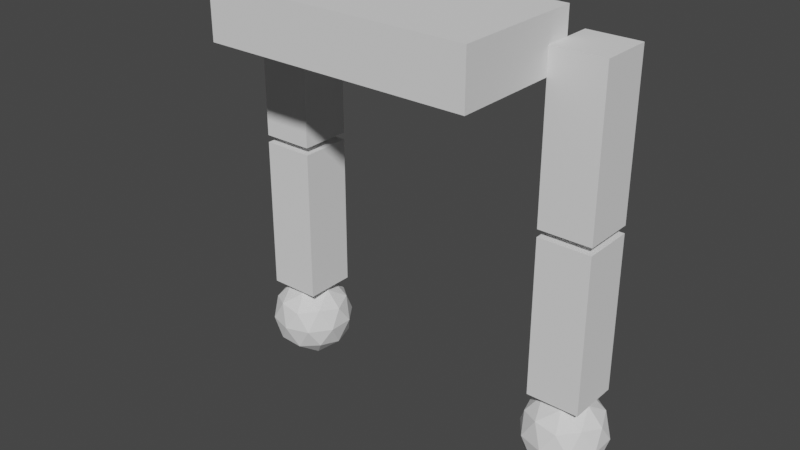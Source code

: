 # Source: 2Legs.blend  (saved by Blender 2.93.20; exported with 4.5.12 LTS)
import bpy
from mathutils import Matrix  # noqa: F401  (used for matrix-valued properties, if any)

bpy.ops.wm.read_factory_settings(use_empty=True)
scene = bpy.context.scene
scene.name = 'Scene'

# ---- collections
col_collection = bpy.data.collections.new('Collection'); scene.collection.children.link(col_collection)

# ---- world
world_world = bpy.data.worlds.new('World'); scene.world = world_world
world_world.use_nodes = True; world_world.node_tree.nodes.clear()
_N = world_world.node_tree.nodes; _L = world_world.node_tree.links
n0 = _N.new('ShaderNodeOutputWorld'); n0.name = 'World Output'; n0.location = (300, 300)
n1 = _N.new('ShaderNodeBackground'); n1.name = 'Background'; n1.location = (10, 300)
n1.inputs[0].default_value = (0.05088, 0.05088, 0.05088, 1.0)
_L.new(n1.outputs[0], n0.inputs[0])
n0.is_active_output = True
world_world.color = (0.05088, 0.05088, 0.05088)
world_world.use_sun_shadow = False
world_world.sun_shadow_jitter_overblur = 0.0

# ---- meshes
me_cube = bpy.data.meshes.new('Cube')
me_cube.from_pydata([(-0.5, -0.25, -0.1), (-0.5, -0.25, 0.1), (-0.5, 0.25, -0.1), (-0.5, 0.25, 0.1), (0.5, -0.25, -0.1), (0.5, -0.25, 0.1), (0.5, 0.25, -0.1), (0.5, 0.25, 0.1)], [], [(0, 1, 3, 2), (2, 3, 7, 6), (6, 7, 5, 4), (4, 5, 1, 0), (2, 6, 4, 0), (7, 3, 1, 5)])
_uv = me_cube.uv_layers.new(name='UVMap')
_uv.uv.foreach_set('vector', [0.375, 0.0, 0.625, 0.0, 0.625, 0.25, 0.375, 0.25, 0.375, 0.25, 0.625, 0.25, 0.625, 0.5, 0.375, 0.5, 0.375, 0.5, 0.625, 0.5, 0.625, 0.75, 0.375, 0.75, 0.375, 0.75, 0.625, 0.75, 0.625, 1.0, 0.375, 1.0, 0.125, 0.5, 0.375, 0.5, 0.375, 0.75, 0.125, 0.75, 0.625, 0.5, 0.875, 0.5, 0.875, 0.75, 0.625, 0.75])
me_cube.use_remesh_fix_poles = True
me_cube.use_remesh_preserve_attributes = False
me_cube.update()
me_cube_001 = bpy.data.meshes.new('Cube.001')
me_cube_001.from_pydata([(-0.1, -0.1, -0.6), (-0.1, -0.1, 0.0), (-0.1, 0.1, -0.6), (-0.1, 0.1, 0.0), (0.1, -0.1, -0.6), (0.1, -0.1, 0.0), (0.1, 0.1, -0.6), (0.1, 0.1, 0.0)], [], [(0, 1, 3, 2), (2, 3, 7, 6), (6, 7, 5, 4), (4, 5, 1, 0), (2, 6, 4, 0), (7, 3, 1, 5)])
_uv = me_cube_001.uv_layers.new(name='UVMap')
_uv.uv.foreach_set('vector', [0.375, 0.0, 0.625, 0.0, 0.625, 0.25, 0.375, 0.25, 0.375, 0.25, 0.625, 0.25, 0.625, 0.5, 0.375, 0.5, 0.375, 0.5, 0.625, 0.5, 0.625, 0.75, 0.375, 0.75, 0.375, 0.75, 0.625, 0.75, 0.625, 1.0, 0.375, 1.0, 0.125, 0.5, 0.375, 0.5, 0.375, 0.75, 0.125, 0.75, 0.625, 0.5, 0.875, 0.5, 0.875, 0.75, 0.625, 0.75])
me_cube_001.use_remesh_fix_poles = True
me_cube_001.use_remesh_preserve_attributes = False
me_cube_001.update()
me_icosphere = bpy.data.meshes.new('Icosphere')
me_icosphere.from_pydata([(-1.192e-07, -1.419e-09, -0.1596), (0.1155, -0.08389, -0.07136), (-0.0441, -0.1357, -0.07136), (-0.1427, -1.419e-09, -0.07136), (-0.0441, 0.1357, -0.07136), (0.1155, 0.08389, -0.07136), (0.0441, -0.1357, 0.07136), (-0.1155, -0.08389, 0.07136), (-0.1155, 0.08389, 0.07136), (0.0441, 0.1357, 0.07136), (0.1427, -1.419e-09, 0.07136), (-1.192e-07, -1.419e-09, 0.1596), (-0.02592, -0.07979, -0.1357), (0.06787, -0.04931, -0.1357), (0.04195, -0.1291, -0.08389), (0.1357, -1.419e-09, -0.08389), (0.06787, 0.04931, -0.1357), (-0.08389, -1.419e-09, -0.1357), (-0.1098, -0.07979, -0.08389), (-0.02592, 0.07979, -0.1357), (-0.1098, 0.07979, -0.08389), (0.04195, 0.1291, -0.08389), (0.1518, -0.04931, -1.863e-09), (0.1518, 0.04931, -1.863e-09), (-1.192e-07, -0.1596, -1.863e-09), (0.09379, -0.1291, -1.863e-09), (-0.1518, -0.04931, -1.863e-09), (-0.09379, -0.1291, -1.863e-09), (-0.09379, 0.1291, -1.863e-09), (-0.1518, 0.04931, -1.863e-09), (0.09379, 0.1291, -1.863e-09), (-1.192e-07, 0.1596, -1.863e-09), (0.1098, -0.07979, 0.08389), (-0.04195, -0.1291, 0.08389), (-0.1357, -1.419e-09, 0.08389), (-0.04195, 0.1291, 0.08389), (0.1098, 0.07979, 0.08389), (0.02592, -0.07979, 0.1357), (0.08389, -1.419e-09, 0.1357), (-0.06787, -0.04931, 0.1357), (-0.06787, 0.04931, 0.1357), (0.02592, 0.07979, 0.1357)], [], [(0, 13, 12), (1, 13, 15), (0, 12, 17), (0, 17, 19), (0, 19, 16), (1, 15, 22), (2, 14, 24), (3, 18, 26), (4, 20, 28), (5, 21, 30), (1, 22, 25), (2, 24, 27), (3, 26, 29), (4, 28, 31), (5, 30, 23), (6, 32, 37), (7, 33, 39), (8, 34, 40), (9, 35, 41), (10, 36, 38), (38, 41, 11), (38, 36, 41), (36, 9, 41), (41, 40, 11), (41, 35, 40), (35, 8, 40), (40, 39, 11), (40, 34, 39), (34, 7, 39), (39, 37, 11), (39, 33, 37), (33, 6, 37), (37, 38, 11), (37, 32, 38), (32, 10, 38), (23, 36, 10), (23, 30, 36), (30, 9, 36), (31, 35, 9), (31, 28, 35), (28, 8, 35), (29, 34, 8), (29, 26, 34), (26, 7, 34), (27, 33, 7), (27, 24, 33), (24, 6, 33), (25, 32, 6), (25, 22, 32), (22, 10, 32), (30, 31, 9), (30, 21, 31), (21, 4, 31), (28, 29, 8), (28, 20, 29), (20, 3, 29), (26, 27, 7), (26, 18, 27), (18, 2, 27), (24, 25, 6), (24, 14, 25), (14, 1, 25), (22, 23, 10), (22, 15, 23), (15, 5, 23), (16, 21, 5), (16, 19, 21), (19, 4, 21), (19, 20, 4), (19, 17, 20), (17, 3, 20), (17, 18, 3), (17, 12, 18), (12, 2, 18), (15, 16, 5), (15, 13, 16), (13, 0, 16), (12, 14, 2), (12, 13, 14), (13, 1, 14)])
_uv = me_icosphere.uv_layers.new(name='UVMap')
_uv.uv.foreach_set('vector', [0.1818, 0.0, 0.2273, 0.07873, 0.1364, 0.07873, 0.2727, 0.1575, 0.3182, 0.07873, 0.3636, 0.1575, 0.9091, 0.0, 0.9545, 0.07873, 0.8636, 0.07873, 0.7273, 0.0, 0.7727, 0.07873, 0.6818, 0.07873, 0.5455, 0.0, 0.5909, 0.07873, 0.5, 0.07873, 0.2727, 0.1575, 0.3636, 0.1575, 0.3182, 0.2362, 0.09091, 0.1575, 0.1818, 0.1575, 0.1364, 0.2362, 0.8182, 0.1575, 0.9091, 0.1575, 0.8636, 0.2362, 0.6364, 0.1575, 0.7273, 0.1575, 0.6818, 0.2362, 0.4545, 0.1575, 0.5455, 0.1575, 0.5, 0.2362, 0.2727, 0.1575, 0.3182, 0.2362, 0.2273, 0.2362, 0.09091, 0.1575, 0.1364, 0.2362, 0.04546, 0.2362, 0.8182, 0.1575, 0.8636, 0.2362, 0.7727, 0.2362, 0.6364, 0.1575, 0.6818, 0.2362, 0.5909, 0.2362, 0.4545, 0.1575, 0.5, 0.2362, 0.4091, 0.2362, 0.1818, 0.3149, 0.2727, 0.3149, 0.2273, 0.3937, 0.0, 0.3149, 0.09091, 0.3149, 0.04546, 0.3937, 0.7273, 0.3149, 0.8182, 0.3149, 0.7727, 0.3937, 0.5455, 0.3149, 0.6364, 0.3149, 0.5909, 0.3937, 0.3636, 0.3149, 0.4545, 0.3149, 0.4091, 0.3937, 0.4091, 0.3937, 0.5, 0.3937, 0.4545, 0.4724, 0.4091, 0.3937, 0.4545, 0.3149, 0.5, 0.3937, 0.4545, 0.3149, 0.5455, 0.3149, 0.5, 0.3937, 0.5909, 0.3937, 0.6818, 0.3937, 0.6364, 0.4724, 0.5909, 0.3937, 0.6364, 0.3149, 0.6818, 0.3937, 0.6364, 0.3149, 0.7273, 0.3149, 0.6818, 0.3937, 0.7727, 0.3937, 0.8636, 0.3937, 0.8182, 0.4724, 0.7727, 0.3937, 0.8182, 0.3149, 0.8636, 0.3937, 0.8182, 0.3149, 0.9091, 0.3149, 0.8636, 0.3937, 0.04546, 0.3937, 0.1364, 0.3937, 0.09091, 0.4724, 0.04546, 0.3937, 0.09091, 0.3149, 0.1364, 0.3937, 0.09091, 0.3149, 0.1818, 0.3149, 0.1364, 0.3937, 0.2273, 0.3937, 0.3182, 0.3937, 0.2727, 0.4724, 0.2273, 0.3937, 0.2727, 0.3149, 0.3182, 0.3937, 0.2727, 0.3149, 0.3636, 0.3149, 0.3182, 0.3937, 0.4091, 0.2362, 0.4545, 0.3149, 0.3636, 0.3149, 0.4091, 0.2362, 0.5, 0.2362, 0.4545, 0.3149, 0.5, 0.2362, 0.5455, 0.3149, 0.4545, 0.3149, 0.5909, 0.2362, 0.6364, 0.3149, 0.5455, 0.3149, 0.5909, 0.2362, 0.6818, 0.2362, 0.6364, 0.3149, 0.6818, 0.2362, 0.7273, 0.3149, 0.6364, 0.3149, 0.7727, 0.2362, 0.8182, 0.3149, 0.7273, 0.3149, 0.7727, 0.2362, 0.8636, 0.2362, 0.8182, 0.3149, 0.8636, 0.2362, 0.9091, 0.3149, 0.8182, 0.3149, 0.04546, 0.2362, 0.09091, 0.3149, 0.0, 0.3149, 0.04546, 0.2362, 0.1364, 0.2362, 0.09091, 0.3149, 0.1364, 0.2362, 0.1818, 0.3149, 0.09091, 0.3149, 0.2273, 0.2362, 0.2727, 0.3149, 0.1818, 0.3149, 0.2273, 0.2362, 0.3182, 0.2362, 0.2727, 0.3149, 0.3182, 0.2362, 0.3636, 0.3149, 0.2727, 0.3149, 0.5, 0.2362, 0.5909, 0.2362, 0.5455, 0.3149, 0.5, 0.2362, 0.5455, 0.1575, 0.5909, 0.2362, 0.5455, 0.1575, 0.6364, 0.1575, 0.5909, 0.2362, 0.6818, 0.2362, 0.7727, 0.2362, 0.7273, 0.3149, 0.6818, 0.2362, 0.7273, 0.1575, 0.7727, 0.2362, 0.7273, 0.1575, 0.8182, 0.1575, 0.7727, 0.2362, 0.8636, 0.2362, 0.9545, 0.2362, 0.9091, 0.3149, 0.8636, 0.2362, 0.9091, 0.1575, 0.9545, 0.2362, 0.9091, 0.1575, 1.0, 0.1575, 0.9545, 0.2362, 0.1364, 0.2362, 0.2273, 0.2362, 0.1818, 0.3149, 0.1364, 0.2362, 0.1818, 0.1575, 0.2273, 0.2362, 0.1818, 0.1575, 0.2727, 0.1575, 0.2273, 0.2362, 0.3182, 0.2362, 0.4091, 0.2362, 0.3636, 0.3149, 0.3182, 0.2362, 0.3636, 0.1575, 0.4091, 0.2362, 0.3636, 0.1575, 0.4545, 0.1575, 0.4091, 0.2362, 0.5, 0.07873, 0.5455, 0.1575, 0.4545, 0.1575, 0.5, 0.07873, 0.5909, 0.07873, 0.5455, 0.1575, 0.5909, 0.07873, 0.6364, 0.1575, 0.5455, 0.1575, 0.6818, 0.07873, 0.7273, 0.1575, 0.6364, 0.1575, 0.6818, 0.07873, 0.7727, 0.07873, 0.7273, 0.1575, 0.7727, 0.07873, 0.8182, 0.1575, 0.7273, 0.1575, 0.8636, 0.07873, 0.9091, 0.1575, 0.8182, 0.1575, 0.8636, 0.07873, 0.9545, 0.07873, 0.9091, 0.1575, 0.9545, 0.07873, 1.0, 0.1575, 0.9091, 0.1575, 0.3636, 0.1575, 0.4091, 0.07873, 0.4545, 0.1575, 0.3636, 0.1575, 0.3182, 0.07873, 0.4091, 0.07873, 0.3182, 0.07873, 0.3636, 0.0, 0.4091, 0.07873, 0.1364, 0.07873, 0.1818, 0.1575, 0.09091, 0.1575, 0.1364, 0.07873, 0.2273, 0.07873, 0.1818, 0.1575, 0.2273, 0.07873, 0.2727, 0.1575, 0.1818, 0.1575])
me_icosphere.use_remesh_fix_poles = True
me_icosphere.use_remesh_preserve_attributes = False
me_icosphere.update()
me_cube_002 = bpy.data.meshes.new('Cube.002')
me_cube_002.from_pydata([(-0.1, -0.1, -0.6), (-0.1, -0.1, 0.0), (-0.1, 0.1, -0.6), (-0.1, 0.1, 0.0), (0.1, -0.1, -0.6), (0.1, -0.1, 0.0), (0.1, 0.1, -0.6), (0.1, 0.1, 0.0)], [], [(0, 1, 3, 2), (2, 3, 7, 6), (6, 7, 5, 4), (4, 5, 1, 0), (2, 6, 4, 0), (7, 3, 1, 5)])
_uv = me_cube_002.uv_layers.new(name='UVMap')
_uv.uv.foreach_set('vector', [0.375, 0.0, 0.625, 0.0, 0.625, 0.25, 0.375, 0.25, 0.375, 0.25, 0.625, 0.25, 0.625, 0.5, 0.375, 0.5, 0.375, 0.5, 0.625, 0.5, 0.625, 0.75, 0.375, 0.75, 0.375, 0.75, 0.625, 0.75, 0.625, 1.0, 0.375, 1.0, 0.125, 0.5, 0.375, 0.5, 0.375, 0.75, 0.125, 0.75, 0.625, 0.5, 0.875, 0.5, 0.875, 0.75, 0.625, 0.75])
me_cube_002.use_remesh_fix_poles = True
me_cube_002.use_remesh_preserve_attributes = False
me_cube_002.update()
me_cube_008 = bpy.data.meshes.new('Cube.008')
me_cube_008.from_pydata([(-0.1, -0.1, -0.6), (-0.1, -0.1, 0.0), (-0.1, 0.1, -0.6), (-0.1, 0.1, 0.0), (0.1, -0.1, -0.6), (0.1, -0.1, 0.0), (0.1, 0.1, -0.6), (0.1, 0.1, 0.0)], [], [(0, 1, 3, 2), (2, 3, 7, 6), (6, 7, 5, 4), (4, 5, 1, 0), (2, 6, 4, 0), (7, 3, 1, 5)])
_uv = me_cube_008.uv_layers.new(name='UVMap')
_uv.uv.foreach_set('vector', [0.375, 0.0, 0.625, 0.0, 0.625, 0.25, 0.375, 0.25, 0.375, 0.25, 0.625, 0.25, 0.625, 0.5, 0.375, 0.5, 0.375, 0.5, 0.625, 0.5, 0.625, 0.75, 0.375, 0.75, 0.375, 0.75, 0.625, 0.75, 0.625, 1.0, 0.375, 1.0, 0.125, 0.5, 0.375, 0.5, 0.375, 0.75, 0.125, 0.75, 0.625, 0.5, 0.875, 0.5, 0.875, 0.75, 0.625, 0.75])
me_cube_008.use_remesh_fix_poles = True
me_cube_008.use_remesh_preserve_attributes = False
me_cube_008.update()
me_cube_009 = bpy.data.meshes.new('Cube.009')
me_cube_009.from_pydata([(-0.1, -0.1, -0.6), (-0.1, -0.1, 0.0), (-0.1, 0.1, -0.6), (-0.1, 0.1, 0.0), (0.1, -0.1, -0.6), (0.1, -0.1, 0.0), (0.1, 0.1, -0.6), (0.1, 0.1, 0.0)], [], [(0, 1, 3, 2), (2, 3, 7, 6), (6, 7, 5, 4), (4, 5, 1, 0), (2, 6, 4, 0), (7, 3, 1, 5)])
_uv = me_cube_009.uv_layers.new(name='UVMap')
_uv.uv.foreach_set('vector', [0.375, 0.0, 0.625, 0.0, 0.625, 0.25, 0.375, 0.25, 0.375, 0.25, 0.625, 0.25, 0.625, 0.5, 0.375, 0.5, 0.375, 0.5, 0.625, 0.5, 0.625, 0.75, 0.375, 0.75, 0.375, 0.75, 0.625, 0.75, 0.625, 1.0, 0.375, 1.0, 0.125, 0.5, 0.375, 0.5, 0.375, 0.75, 0.125, 0.75, 0.625, 0.5, 0.875, 0.5, 0.875, 0.75, 0.625, 0.75])
me_cube_009.use_remesh_fix_poles = True
me_cube_009.use_remesh_preserve_attributes = False
me_cube_009.update()
me_icosphere_003 = bpy.data.meshes.new('Icosphere.003')
me_icosphere_003.from_pydata([(-1.192e-07, -1.419e-09, -0.1596), (0.1155, -0.08389, -0.07136), (-0.0441, -0.1357, -0.07136), (-0.1427, -1.419e-09, -0.07136), (-0.0441, 0.1357, -0.07136), (0.1155, 0.08389, -0.07136), (0.0441, -0.1357, 0.07136), (-0.1155, -0.08389, 0.07136), (-0.1155, 0.08389, 0.07136), (0.0441, 0.1357, 0.07136), (0.1427, -1.419e-09, 0.07136), (-1.192e-07, -1.419e-09, 0.1596), (-0.02592, -0.07979, -0.1357), (0.06787, -0.04931, -0.1357), (0.04195, -0.1291, -0.08389), (0.1357, -1.419e-09, -0.08389), (0.06787, 0.04931, -0.1357), (-0.08389, -1.419e-09, -0.1357), (-0.1098, -0.07979, -0.08389), (-0.02592, 0.07979, -0.1357), (-0.1098, 0.07979, -0.08389), (0.04195, 0.1291, -0.08389), (0.1518, -0.04931, -1.863e-09), (0.1518, 0.04931, -1.863e-09), (-1.192e-07, -0.1596, -1.863e-09), (0.09379, -0.1291, -1.863e-09), (-0.1518, -0.04931, -1.863e-09), (-0.09379, -0.1291, -1.863e-09), (-0.09379, 0.1291, -1.863e-09), (-0.1518, 0.04931, -1.863e-09), (0.09379, 0.1291, -1.863e-09), (-1.192e-07, 0.1596, -1.863e-09), (0.1098, -0.07979, 0.08389), (-0.04195, -0.1291, 0.08389), (-0.1357, -1.419e-09, 0.08389), (-0.04195, 0.1291, 0.08389), (0.1098, 0.07979, 0.08389), (0.02592, -0.07979, 0.1357), (0.08389, -1.419e-09, 0.1357), (-0.06787, -0.04931, 0.1357), (-0.06787, 0.04931, 0.1357), (0.02592, 0.07979, 0.1357)], [], [(0, 13, 12), (1, 13, 15), (0, 12, 17), (0, 17, 19), (0, 19, 16), (1, 15, 22), (2, 14, 24), (3, 18, 26), (4, 20, 28), (5, 21, 30), (1, 22, 25), (2, 24, 27), (3, 26, 29), (4, 28, 31), (5, 30, 23), (6, 32, 37), (7, 33, 39), (8, 34, 40), (9, 35, 41), (10, 36, 38), (38, 41, 11), (38, 36, 41), (36, 9, 41), (41, 40, 11), (41, 35, 40), (35, 8, 40), (40, 39, 11), (40, 34, 39), (34, 7, 39), (39, 37, 11), (39, 33, 37), (33, 6, 37), (37, 38, 11), (37, 32, 38), (32, 10, 38), (23, 36, 10), (23, 30, 36), (30, 9, 36), (31, 35, 9), (31, 28, 35), (28, 8, 35), (29, 34, 8), (29, 26, 34), (26, 7, 34), (27, 33, 7), (27, 24, 33), (24, 6, 33), (25, 32, 6), (25, 22, 32), (22, 10, 32), (30, 31, 9), (30, 21, 31), (21, 4, 31), (28, 29, 8), (28, 20, 29), (20, 3, 29), (26, 27, 7), (26, 18, 27), (18, 2, 27), (24, 25, 6), (24, 14, 25), (14, 1, 25), (22, 23, 10), (22, 15, 23), (15, 5, 23), (16, 21, 5), (16, 19, 21), (19, 4, 21), (19, 20, 4), (19, 17, 20), (17, 3, 20), (17, 18, 3), (17, 12, 18), (12, 2, 18), (15, 16, 5), (15, 13, 16), (13, 0, 16), (12, 14, 2), (12, 13, 14), (13, 1, 14)])
_uv = me_icosphere_003.uv_layers.new(name='UVMap')
_uv.uv.foreach_set('vector', [0.1818, 0.0, 0.2273, 0.07873, 0.1364, 0.07873, 0.2727, 0.1575, 0.3182, 0.07873, 0.3636, 0.1575, 0.9091, 0.0, 0.9545, 0.07873, 0.8636, 0.07873, 0.7273, 0.0, 0.7727, 0.07873, 0.6818, 0.07873, 0.5455, 0.0, 0.5909, 0.07873, 0.5, 0.07873, 0.2727, 0.1575, 0.3636, 0.1575, 0.3182, 0.2362, 0.09091, 0.1575, 0.1818, 0.1575, 0.1364, 0.2362, 0.8182, 0.1575, 0.9091, 0.1575, 0.8636, 0.2362, 0.6364, 0.1575, 0.7273, 0.1575, 0.6818, 0.2362, 0.4545, 0.1575, 0.5455, 0.1575, 0.5, 0.2362, 0.2727, 0.1575, 0.3182, 0.2362, 0.2273, 0.2362, 0.09091, 0.1575, 0.1364, 0.2362, 0.04546, 0.2362, 0.8182, 0.1575, 0.8636, 0.2362, 0.7727, 0.2362, 0.6364, 0.1575, 0.6818, 0.2362, 0.5909, 0.2362, 0.4545, 0.1575, 0.5, 0.2362, 0.4091, 0.2362, 0.1818, 0.3149, 0.2727, 0.3149, 0.2273, 0.3937, 0.0, 0.3149, 0.09091, 0.3149, 0.04546, 0.3937, 0.7273, 0.3149, 0.8182, 0.3149, 0.7727, 0.3937, 0.5455, 0.3149, 0.6364, 0.3149, 0.5909, 0.3937, 0.3636, 0.3149, 0.4545, 0.3149, 0.4091, 0.3937, 0.4091, 0.3937, 0.5, 0.3937, 0.4545, 0.4724, 0.4091, 0.3937, 0.4545, 0.3149, 0.5, 0.3937, 0.4545, 0.3149, 0.5455, 0.3149, 0.5, 0.3937, 0.5909, 0.3937, 0.6818, 0.3937, 0.6364, 0.4724, 0.5909, 0.3937, 0.6364, 0.3149, 0.6818, 0.3937, 0.6364, 0.3149, 0.7273, 0.3149, 0.6818, 0.3937, 0.7727, 0.3937, 0.8636, 0.3937, 0.8182, 0.4724, 0.7727, 0.3937, 0.8182, 0.3149, 0.8636, 0.3937, 0.8182, 0.3149, 0.9091, 0.3149, 0.8636, 0.3937, 0.04546, 0.3937, 0.1364, 0.3937, 0.09091, 0.4724, 0.04546, 0.3937, 0.09091, 0.3149, 0.1364, 0.3937, 0.09091, 0.3149, 0.1818, 0.3149, 0.1364, 0.3937, 0.2273, 0.3937, 0.3182, 0.3937, 0.2727, 0.4724, 0.2273, 0.3937, 0.2727, 0.3149, 0.3182, 0.3937, 0.2727, 0.3149, 0.3636, 0.3149, 0.3182, 0.3937, 0.4091, 0.2362, 0.4545, 0.3149, 0.3636, 0.3149, 0.4091, 0.2362, 0.5, 0.2362, 0.4545, 0.3149, 0.5, 0.2362, 0.5455, 0.3149, 0.4545, 0.3149, 0.5909, 0.2362, 0.6364, 0.3149, 0.5455, 0.3149, 0.5909, 0.2362, 0.6818, 0.2362, 0.6364, 0.3149, 0.6818, 0.2362, 0.7273, 0.3149, 0.6364, 0.3149, 0.7727, 0.2362, 0.8182, 0.3149, 0.7273, 0.3149, 0.7727, 0.2362, 0.8636, 0.2362, 0.8182, 0.3149, 0.8636, 0.2362, 0.9091, 0.3149, 0.8182, 0.3149, 0.04546, 0.2362, 0.09091, 0.3149, 0.0, 0.3149, 0.04546, 0.2362, 0.1364, 0.2362, 0.09091, 0.3149, 0.1364, 0.2362, 0.1818, 0.3149, 0.09091, 0.3149, 0.2273, 0.2362, 0.2727, 0.3149, 0.1818, 0.3149, 0.2273, 0.2362, 0.3182, 0.2362, 0.2727, 0.3149, 0.3182, 0.2362, 0.3636, 0.3149, 0.2727, 0.3149, 0.5, 0.2362, 0.5909, 0.2362, 0.5455, 0.3149, 0.5, 0.2362, 0.5455, 0.1575, 0.5909, 0.2362, 0.5455, 0.1575, 0.6364, 0.1575, 0.5909, 0.2362, 0.6818, 0.2362, 0.7727, 0.2362, 0.7273, 0.3149, 0.6818, 0.2362, 0.7273, 0.1575, 0.7727, 0.2362, 0.7273, 0.1575, 0.8182, 0.1575, 0.7727, 0.2362, 0.8636, 0.2362, 0.9545, 0.2362, 0.9091, 0.3149, 0.8636, 0.2362, 0.9091, 0.1575, 0.9545, 0.2362, 0.9091, 0.1575, 1.0, 0.1575, 0.9545, 0.2362, 0.1364, 0.2362, 0.2273, 0.2362, 0.1818, 0.3149, 0.1364, 0.2362, 0.1818, 0.1575, 0.2273, 0.2362, 0.1818, 0.1575, 0.2727, 0.1575, 0.2273, 0.2362, 0.3182, 0.2362, 0.4091, 0.2362, 0.3636, 0.3149, 0.3182, 0.2362, 0.3636, 0.1575, 0.4091, 0.2362, 0.3636, 0.1575, 0.4545, 0.1575, 0.4091, 0.2362, 0.5, 0.07873, 0.5455, 0.1575, 0.4545, 0.1575, 0.5, 0.07873, 0.5909, 0.07873, 0.5455, 0.1575, 0.5909, 0.07873, 0.6364, 0.1575, 0.5455, 0.1575, 0.6818, 0.07873, 0.7273, 0.1575, 0.6364, 0.1575, 0.6818, 0.07873, 0.7727, 0.07873, 0.7273, 0.1575, 0.7727, 0.07873, 0.8182, 0.1575, 0.7273, 0.1575, 0.8636, 0.07873, 0.9091, 0.1575, 0.8182, 0.1575, 0.8636, 0.07873, 0.9545, 0.07873, 0.9091, 0.1575, 0.9545, 0.07873, 1.0, 0.1575, 0.9091, 0.1575, 0.3636, 0.1575, 0.4091, 0.07873, 0.4545, 0.1575, 0.3636, 0.1575, 0.3182, 0.07873, 0.4091, 0.07873, 0.3182, 0.07873, 0.3636, 0.0, 0.4091, 0.07873, 0.1364, 0.07873, 0.1818, 0.1575, 0.09091, 0.1575, 0.1364, 0.07873, 0.2273, 0.07873, 0.1818, 0.1575, 0.2273, 0.07873, 0.2727, 0.1575, 0.1818, 0.1575])
me_icosphere_003.use_remesh_fix_poles = True
me_icosphere_003.use_remesh_preserve_attributes = False
me_icosphere_003.update()

# ---- objects
ob_body = bpy.data.objects.new('Body', me_cube)
ob_leg_l = bpy.data.objects.new('Leg_L', me_cube_001)
ob_foot = bpy.data.objects.new('Foot', me_icosphere)
ob_leg_l_001 = bpy.data.objects.new('Leg_L.001', me_cube_002)
ob_leg_r = bpy.data.objects.new('Leg_R', me_cube_008)
ob_leg_r_001 = bpy.data.objects.new('Leg_R.001', me_cube_009)
ob_foot_001 = bpy.data.objects.new('Foot.001', me_icosphere_003)

# ---- transforms, parenting, visibility, modifiers, constraints
ob_body.location = (0.0, -0.25, 1.366)
ob_leg_l.parent = ob_body
ob_leg_l.matrix_parent_inverse = Matrix(((1.0, -0.0, -0.0, -0.0), (-0.0, 1.0, 0.0, 0.25), (-0.0, -0.0, 1.0, -1.366), (-0.0, 0.0, -0.0, 1.0)))
ob_leg_l.location = (-0.6, 0.0, 1.366)
ob_foot.parent = ob_leg_l_001
ob_foot.matrix_parent_inverse = Matrix(((1.0, -0.0, 0.0, 0.6), (-0.0, 1.0, -0.0, 0.0), (0.0, 0.0, 1.0, -0.7378), (-0.0, 0.0, -0.0, 1.0)))
ob_foot.location = (-0.6, 1.419e-09, -0.01764)
ob_leg_l_001.parent = ob_leg_l
ob_leg_l_001.matrix_parent_inverse = Matrix(((1.0, -0.0, 0.0, 0.6), (-0.0, 1.0, -0.0, 0.0), (0.0, 0.0, 1.0, -1.366), (-0.0, 0.0, -0.0, 1.0)))
ob_leg_l_001.location = (-0.6, 0.0, 0.7378)
ob_leg_r.parent = ob_body
ob_leg_r.matrix_parent_inverse = Matrix(((1.0, -0.0, -0.0, -0.0), (-0.0, 1.0, 0.0, 0.25), (-0.0, -0.0, 1.0, -1.366), (-0.0, 0.0, -0.0, 1.0)))
ob_leg_r.location = (0.6, 0.0, 1.366)
ob_leg_r_001.parent = ob_leg_r
ob_leg_r_001.matrix_parent_inverse = Matrix(((1.0, -0.0, 0.0, -0.6), (-0.0, 1.0, -0.0, 0.0), (0.0, -0.0, 1.0, -1.366), (-0.0, 0.0, -0.0, 1.0)))
ob_leg_r_001.location = (0.6, 0.0, 0.7378)
ob_foot_001.parent = ob_leg_r_001
ob_foot_001.matrix_parent_inverse = Matrix(((1.0, -0.0, 0.0, -0.6), (-0.0, 1.0, -0.0, 0.0), (0.0, -0.0, 1.0, -0.7378), (-0.0, 0.0, -0.0, 1.0)))
ob_foot_001.location = (0.6, 1.419e-09, -0.01764)

# ---- collection membership
col_collection.objects.link(ob_body)
col_collection.objects.link(ob_leg_l)
col_collection.objects.link(ob_foot)
col_collection.objects.link(ob_leg_l_001)
col_collection.objects.link(ob_leg_r)
col_collection.objects.link(ob_leg_r_001)
col_collection.objects.link(ob_foot_001)

# ---- scene / render settings (as saved in the file)
scene.frame_start = 1; scene.frame_end = 250; scene.frame_set(1)
scene.render.engine = 'BLENDER_EEVEE_NEXT'
scene.cycles.use_denoising = False
scene.cycles.samples = 128
scene.cycles.sampling_pattern = 'TABULATED_SOBOL'
scene.cycles.use_adaptive_sampling = False
scene.cycles.use_light_tree = False
scene.view_settings.view_transform = 'Filmic'
bpy.context.view_layer.update()

# ---- added for rendering (the .blend has no active camera and no usable light): camera, sun
cam_auto = bpy.data.cameras.new('AutoCamera')
cam_auto.lens = 50.0
cam_auto.sensor_width = 36.0
cam_auto.clip_end = 1000.0
ob_auto_camera = bpy.data.objects.new('AutoCamera', cam_auto)
scene.collection.objects.link(ob_auto_camera)
ob_auto_camera.location = (2.14907, -2.7491, 2.36357)
ob_auto_camera.rotation_euler = (1.09748, -7.21219e-08, 0.694738)
scene.camera = ob_auto_camera
light_auto_sun = bpy.data.lights.new('AutoSun', 'SUN')
light_auto_sun.energy = 3.0
light_auto_sun.angle = 0.0523599
ob_auto_sun = bpy.data.objects.new('AutoSun', light_auto_sun)
scene.collection.objects.link(ob_auto_sun)
ob_auto_sun.rotation_euler = (0.872665, 0.174533, 0.523599)
bpy.context.view_layer.update()
